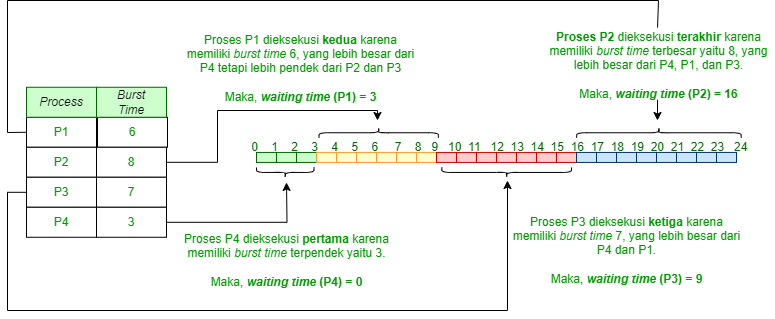

The diagram above was exported from draw.io. Its source (the exported page's mxGraphModel, read from the mxfile embedded in the PNG):
<mxGraphModel dx="1176" dy="563" grid="1" gridSize="10" guides="1" tooltips="1" connect="1" arrows="1" fold="1" page="1" pageScale="1" pageWidth="827" pageHeight="1169" math="0" shadow="0">
  <root>
    <mxCell id="0" />
    <mxCell id="1" parent="0" />
    <mxCell id="dOFXqKhkUP_P3Bzly7qT-58" value="&lt;font color=&quot;#009900&quot;&gt;P1&lt;/font&gt;" style="rounded=0;whiteSpace=wrap;html=1;" parent="1" vertex="1">
      <mxGeometry x="49" y="156.76999999999998" width="70" height="30" as="geometry" />
    </mxCell>
    <mxCell id="dOFXqKhkUP_P3Bzly7qT-59" value="&lt;font color=&quot;#009900&quot;&gt;P2&lt;/font&gt;" style="rounded=0;whiteSpace=wrap;html=1;" parent="1" vertex="1">
      <mxGeometry x="49" y="186.76999999999998" width="70" height="30" as="geometry" />
    </mxCell>
    <mxCell id="dOFXqKhkUP_P3Bzly7qT-60" value="&lt;font color=&quot;#009900&quot;&gt;6&lt;/font&gt;" style="rounded=0;whiteSpace=wrap;html=1;" parent="1" vertex="1">
      <mxGeometry x="120" y="156.76999999999998" width="70" height="30" as="geometry" />
    </mxCell>
    <mxCell id="dOFXqKhkUP_P3Bzly7qT-116" style="edgeStyle=orthogonalEdgeStyle;rounded=0;orthogonalLoop=1;jettySize=auto;html=1;" parent="1" source="dOFXqKhkUP_P3Bzly7qT-61" edge="1">
      <mxGeometry relative="1" as="geometry">
        <mxPoint x="400" y="160" as="targetPoint" />
        <Array as="points">
          <mxPoint x="240" y="202" />
          <mxPoint x="240" y="150" />
          <mxPoint x="400" y="150" />
        </Array>
      </mxGeometry>
    </mxCell>
    <mxCell id="dOFXqKhkUP_P3Bzly7qT-61" value="&lt;font color=&quot;#009900&quot;&gt;8&lt;/font&gt;" style="rounded=0;whiteSpace=wrap;html=1;" parent="1" vertex="1">
      <mxGeometry x="119" y="186.76999999999998" width="70" height="30" as="geometry" />
    </mxCell>
    <mxCell id="dOFXqKhkUP_P3Bzly7qT-108" style="edgeStyle=orthogonalEdgeStyle;rounded=0;orthogonalLoop=1;jettySize=auto;html=1;" parent="1" source="dOFXqKhkUP_P3Bzly7qT-62" edge="1">
      <mxGeometry relative="1" as="geometry">
        <mxPoint x="530" y="220" as="targetPoint" />
        <Array as="points">
          <mxPoint x="30" y="232" />
          <mxPoint x="30" y="350" />
          <mxPoint x="530" y="350" />
        </Array>
      </mxGeometry>
    </mxCell>
    <mxCell id="dOFXqKhkUP_P3Bzly7qT-62" value="&lt;font color=&quot;#009900&quot;&gt;P3&lt;/font&gt;" style="rounded=0;whiteSpace=wrap;html=1;" parent="1" vertex="1">
      <mxGeometry x="49" y="216.76999999999998" width="70" height="30" as="geometry" />
    </mxCell>
    <mxCell id="dOFXqKhkUP_P3Bzly7qT-63" value="&lt;font color=&quot;#009900&quot;&gt;7&lt;/font&gt;" style="rounded=0;whiteSpace=wrap;html=1;" parent="1" vertex="1">
      <mxGeometry x="119" y="216.76999999999998" width="70" height="30" as="geometry" />
    </mxCell>
    <mxCell id="dOFXqKhkUP_P3Bzly7qT-64" value="&lt;font color=&quot;#009900&quot;&gt;P4&lt;/font&gt;" style="rounded=0;whiteSpace=wrap;html=1;" parent="1" vertex="1">
      <mxGeometry x="49" y="246.76999999999998" width="70" height="30" as="geometry" />
    </mxCell>
    <mxCell id="dOFXqKhkUP_P3Bzly7qT-106" style="edgeStyle=orthogonalEdgeStyle;rounded=0;orthogonalLoop=1;jettySize=auto;html=1;" parent="1" source="dOFXqKhkUP_P3Bzly7qT-65" edge="1">
      <mxGeometry relative="1" as="geometry">
        <mxPoint x="309" y="221.94" as="targetPoint" />
      </mxGeometry>
    </mxCell>
    <mxCell id="dOFXqKhkUP_P3Bzly7qT-65" value="&lt;font color=&quot;#009900&quot;&gt;3&lt;/font&gt;" style="rounded=0;whiteSpace=wrap;html=1;" parent="1" vertex="1">
      <mxGeometry x="119" y="246.76999999999998" width="70" height="30" as="geometry" />
    </mxCell>
    <mxCell id="dOFXqKhkUP_P3Bzly7qT-66" value="&lt;i&gt;Process&lt;/i&gt;" style="rounded=0;whiteSpace=wrap;html=1;fillColor=#CCFFCC;strokeColor=#006600;" parent="1" vertex="1">
      <mxGeometry x="49" y="126.77" width="70" height="30" as="geometry" />
    </mxCell>
    <mxCell id="dOFXqKhkUP_P3Bzly7qT-67" value="&lt;i&gt;Burst&lt;/i&gt;&lt;div&gt;&lt;i&gt;Time&lt;/i&gt;&lt;/div&gt;" style="rounded=0;whiteSpace=wrap;html=1;fillColor=#CCFFCC;strokeColor=#006600;" parent="1" vertex="1">
      <mxGeometry x="119" y="126.77" width="70" height="30" as="geometry" />
    </mxCell>
    <mxCell id="dOFXqKhkUP_P3Bzly7qT-68" value="" style="rounded=0;whiteSpace=wrap;html=1;fillColor=#CCFFCC;strokeColor=#006600;" parent="1" vertex="1">
      <mxGeometry x="279" y="191.94" width="20" height="10" as="geometry" />
    </mxCell>
    <mxCell id="dOFXqKhkUP_P3Bzly7qT-72" value="" style="rounded=0;whiteSpace=wrap;html=1;fillColor=#CCFFCC;strokeColor=#006600;" parent="1" vertex="1">
      <mxGeometry x="299" y="191.94" width="20" height="10" as="geometry" />
    </mxCell>
    <mxCell id="dOFXqKhkUP_P3Bzly7qT-73" value="" style="rounded=0;whiteSpace=wrap;html=1;fillColor=#CCFFCC;strokeColor=#006600;" parent="1" vertex="1">
      <mxGeometry x="319" y="191.94" width="20" height="10" as="geometry" />
    </mxCell>
    <mxCell id="dOFXqKhkUP_P3Bzly7qT-74" value="" style="rounded=0;whiteSpace=wrap;html=1;fillColor=#FFFFCC;strokeColor=#FF9933;" parent="1" vertex="1">
      <mxGeometry x="339" y="191.94" width="20" height="10" as="geometry" />
    </mxCell>
    <mxCell id="dOFXqKhkUP_P3Bzly7qT-75" value="" style="rounded=0;whiteSpace=wrap;html=1;fillColor=#FFFFCC;strokeColor=#FF9933;" parent="1" vertex="1">
      <mxGeometry x="359" y="191.94" width="20" height="10" as="geometry" />
    </mxCell>
    <mxCell id="dOFXqKhkUP_P3Bzly7qT-78" value="" style="rounded=0;whiteSpace=wrap;html=1;fillColor=#FFFFCC;strokeColor=#FF9933;" parent="1" vertex="1">
      <mxGeometry x="379" y="191.94" width="20" height="10" as="geometry" />
    </mxCell>
    <mxCell id="dOFXqKhkUP_P3Bzly7qT-79" value="" style="rounded=0;whiteSpace=wrap;html=1;fillColor=#FFFFCC;strokeColor=#FF9933;" parent="1" vertex="1">
      <mxGeometry x="399" y="191.94" width="20" height="10" as="geometry" />
    </mxCell>
    <mxCell id="dOFXqKhkUP_P3Bzly7qT-80" value="" style="rounded=0;whiteSpace=wrap;html=1;fillColor=#FFFFCC;strokeColor=#FF9933;" parent="1" vertex="1">
      <mxGeometry x="419" y="191.94" width="20" height="10" as="geometry" />
    </mxCell>
    <mxCell id="dOFXqKhkUP_P3Bzly7qT-81" value="" style="rounded=0;whiteSpace=wrap;html=1;fillColor=#FFFFCC;strokeColor=#FF9933;" parent="1" vertex="1">
      <mxGeometry x="439" y="191.94" width="20" height="10" as="geometry" />
    </mxCell>
    <mxCell id="dOFXqKhkUP_P3Bzly7qT-82" value="" style="rounded=0;whiteSpace=wrap;html=1;fillColor=#FFCCCC;strokeColor=#CC0000;" parent="1" vertex="1">
      <mxGeometry x="459" y="191.94" width="20" height="10" as="geometry" />
    </mxCell>
    <mxCell id="dOFXqKhkUP_P3Bzly7qT-83" value="" style="rounded=0;whiteSpace=wrap;html=1;fillColor=#FFCCCC;strokeColor=#CC0000;" parent="1" vertex="1">
      <mxGeometry x="479" y="191.94" width="20" height="10" as="geometry" />
    </mxCell>
    <mxCell id="dOFXqKhkUP_P3Bzly7qT-84" value="" style="rounded=0;whiteSpace=wrap;html=1;fillColor=#FFCCCC;strokeColor=#CC0000;" parent="1" vertex="1">
      <mxGeometry x="499" y="191.94" width="20" height="10" as="geometry" />
    </mxCell>
    <mxCell id="dOFXqKhkUP_P3Bzly7qT-85" value="" style="rounded=0;whiteSpace=wrap;html=1;fillColor=#FFCCCC;strokeColor=#CC0000;" parent="1" vertex="1">
      <mxGeometry x="519" y="191.94" width="20" height="10" as="geometry" />
    </mxCell>
    <mxCell id="dOFXqKhkUP_P3Bzly7qT-86" value="" style="rounded=0;whiteSpace=wrap;html=1;fillColor=#FFCCCC;strokeColor=#CC0000;" parent="1" vertex="1">
      <mxGeometry x="539" y="191.94" width="20" height="10" as="geometry" />
    </mxCell>
    <mxCell id="dOFXqKhkUP_P3Bzly7qT-87" value="" style="rounded=0;whiteSpace=wrap;html=1;fillColor=#FFCCCC;strokeColor=#CC0000;" parent="1" vertex="1">
      <mxGeometry x="559" y="191.94" width="20" height="10" as="geometry" />
    </mxCell>
    <mxCell id="dOFXqKhkUP_P3Bzly7qT-88" value="" style="rounded=0;whiteSpace=wrap;html=1;fillColor=#FFCCCC;strokeColor=#CC0000;" parent="1" vertex="1">
      <mxGeometry x="579" y="191.94" width="20" height="10" as="geometry" />
    </mxCell>
    <mxCell id="dOFXqKhkUP_P3Bzly7qT-89" value="" style="rounded=0;whiteSpace=wrap;html=1;fillColor=#CCE5FF;strokeColor=#003366;" parent="1" vertex="1">
      <mxGeometry x="599" y="191.94" width="20" height="10" as="geometry" />
    </mxCell>
    <mxCell id="dOFXqKhkUP_P3Bzly7qT-90" value="" style="rounded=0;whiteSpace=wrap;html=1;fillColor=#CCE5FF;strokeColor=#003366;" parent="1" vertex="1">
      <mxGeometry x="619" y="191.94" width="20" height="10" as="geometry" />
    </mxCell>
    <mxCell id="dOFXqKhkUP_P3Bzly7qT-91" value="" style="rounded=0;whiteSpace=wrap;html=1;fillColor=#CCE5FF;strokeColor=#003366;" parent="1" vertex="1">
      <mxGeometry x="639" y="191.94" width="20" height="10" as="geometry" />
    </mxCell>
    <mxCell id="dOFXqKhkUP_P3Bzly7qT-92" value="" style="rounded=0;whiteSpace=wrap;html=1;fillColor=#CCE5FF;strokeColor=#003366;" parent="1" vertex="1">
      <mxGeometry x="659" y="191.94" width="20" height="10" as="geometry" />
    </mxCell>
    <mxCell id="dOFXqKhkUP_P3Bzly7qT-94" value="&lt;font color=&quot;#006600&quot;&gt;&amp;nbsp;0&amp;nbsp; &amp;nbsp; 1&amp;nbsp; &amp;nbsp; 2&amp;nbsp; &amp;nbsp; 3&amp;nbsp; &amp;nbsp; 4&amp;nbsp; &amp;nbsp; 5&amp;nbsp; &amp;nbsp; 6&amp;nbsp; &amp;nbsp; &amp;nbsp;7&amp;nbsp; &amp;nbsp; 8&amp;nbsp; &amp;nbsp;9&amp;nbsp; &amp;nbsp;10&amp;nbsp; 11&amp;nbsp; &amp;nbsp;12&amp;nbsp; 13&amp;nbsp; 14&amp;nbsp; 15&amp;nbsp; 16&amp;nbsp; 17&amp;nbsp; 18&amp;nbsp; 19&amp;nbsp; 20&amp;nbsp; 21&amp;nbsp; 22&amp;nbsp; 23&amp;nbsp; &amp;nbsp;24&lt;/font&gt;" style="text;html=1;align=left;verticalAlign=middle;whiteSpace=wrap;rounded=0;" parent="1" vertex="1">
      <mxGeometry x="269" y="181.94" width="510" height="10" as="geometry" />
    </mxCell>
    <mxCell id="dOFXqKhkUP_P3Bzly7qT-95" value="" style="rounded=0;whiteSpace=wrap;html=1;fillColor=#CCE5FF;strokeColor=#003366;" parent="1" vertex="1">
      <mxGeometry x="679" y="191.94" width="20" height="10" as="geometry" />
    </mxCell>
    <mxCell id="dOFXqKhkUP_P3Bzly7qT-96" value="" style="rounded=0;whiteSpace=wrap;html=1;fillColor=#CCE5FF;strokeColor=#003366;" parent="1" vertex="1">
      <mxGeometry x="699" y="191.94" width="20" height="10" as="geometry" />
    </mxCell>
    <mxCell id="dOFXqKhkUP_P3Bzly7qT-97" value="" style="rounded=0;whiteSpace=wrap;html=1;fillColor=#CCE5FF;strokeColor=#003366;" parent="1" vertex="1">
      <mxGeometry x="719" y="191.94" width="20" height="10" as="geometry" />
    </mxCell>
    <mxCell id="dOFXqKhkUP_P3Bzly7qT-98" value="" style="rounded=0;whiteSpace=wrap;html=1;fillColor=#CCE5FF;strokeColor=#003366;" parent="1" vertex="1">
      <mxGeometry x="739" y="191.94" width="20" height="10" as="geometry" />
    </mxCell>
    <mxCell id="dOFXqKhkUP_P3Bzly7qT-101" value="" style="shape=curlyBracket;whiteSpace=wrap;html=1;rounded=1;flipH=1;labelPosition=right;verticalLabelPosition=middle;align=left;verticalAlign=middle;rotation=90;" parent="1" vertex="1">
      <mxGeometry x="302.75" y="183.19" width="10" height="57.5" as="geometry" />
    </mxCell>
    <mxCell id="dOFXqKhkUP_P3Bzly7qT-102" value="" style="shape=curlyBracket;whiteSpace=wrap;html=1;rounded=1;flipH=1;labelPosition=right;verticalLabelPosition=middle;align=left;verticalAlign=middle;rotation=-90;" parent="1" vertex="1">
      <mxGeometry x="396.19" y="112.57" width="10" height="119.37" as="geometry" />
    </mxCell>
    <mxCell id="dOFXqKhkUP_P3Bzly7qT-103" value="" style="shape=curlyBracket;whiteSpace=wrap;html=1;rounded=1;flipH=1;labelPosition=right;verticalLabelPosition=middle;align=left;verticalAlign=middle;rotation=90;" parent="1" vertex="1">
      <mxGeometry x="524.1600000000001" y="147.09" width="10" height="129.68" as="geometry" />
    </mxCell>
    <mxCell id="dOFXqKhkUP_P3Bzly7qT-105" value="" style="shape=curlyBracket;whiteSpace=wrap;html=1;rounded=1;flipH=1;labelPosition=right;verticalLabelPosition=middle;align=left;verticalAlign=middle;rotation=-90;" parent="1" vertex="1">
      <mxGeometry x="676.42" y="90" width="10" height="164.52" as="geometry" />
    </mxCell>
    <mxCell id="dOFXqKhkUP_P3Bzly7qT-111" value="&lt;font color=&quot;#009900&quot;&gt;Proses P1 dieksekusi &lt;b&gt;kedua&lt;/b&gt; karena memiliki &lt;i&gt;burst time&lt;/i&gt; 6, yang lebih besar dari P4 tetapi lebih pendek dari P2 dan P3&lt;/font&gt;&lt;div&gt;&lt;font color=&quot;#009900&quot;&gt;&lt;br&gt;&lt;/font&gt;&lt;/div&gt;&lt;div&gt;&lt;span style=&quot;color: rgb(0, 153, 0);&quot;&gt;Maka,&amp;nbsp;&lt;/span&gt;&lt;strong style=&quot;color: rgb(0, 153, 0);&quot;&gt;&lt;i&gt;waiting time&lt;/i&gt; (P1) = 3&lt;/strong&gt;&lt;font color=&quot;#009900&quot;&gt;&lt;br&gt;&lt;/font&gt;&lt;/div&gt;" style="text;html=1;align=center;verticalAlign=middle;whiteSpace=wrap;rounded=0;" parent="1" vertex="1">
      <mxGeometry x="208" y="69.66" width="231" height="77.43" as="geometry" />
    </mxCell>
    <mxCell id="dOFXqKhkUP_P3Bzly7qT-120" value="" style="endArrow=none;html=1;rounded=0;entryX=0;entryY=0.5;entryDx=0;entryDy=0;exitX=0.494;exitY=-0.037;exitDx=0;exitDy=0;exitPerimeter=0;" parent="1" source="dOFXqKhkUP_P3Bzly7qT-121" target="dOFXqKhkUP_P3Bzly7qT-58" edge="1">
      <mxGeometry width="50" height="50" relative="1" as="geometry">
        <mxPoint x="540" y="20" as="sourcePoint" />
        <mxPoint x="90" y="200" as="targetPoint" />
        <Array as="points">
          <mxPoint x="681" y="40" />
          <mxPoint x="30" y="40" />
          <mxPoint x="30" y="172" />
        </Array>
      </mxGeometry>
    </mxCell>
    <mxCell id="dOFXqKhkUP_P3Bzly7qT-122" style="edgeStyle=orthogonalEdgeStyle;rounded=0;orthogonalLoop=1;jettySize=auto;html=1;exitX=0.494;exitY=0.993;exitDx=0;exitDy=0;exitPerimeter=0;" parent="1" source="dOFXqKhkUP_P3Bzly7qT-121" edge="1">
      <mxGeometry relative="1" as="geometry">
        <mxPoint x="680" y="160" as="targetPoint" />
      </mxGeometry>
    </mxCell>
    <mxCell id="dOFXqKhkUP_P3Bzly7qT-121" value="&lt;font color=&quot;#009900&quot;&gt;&lt;strong&gt;Proses P2&lt;/strong&gt; dieksekusi &lt;b&gt;terakhir&lt;/b&gt; karena memiliki &lt;i&gt;burst time&lt;/i&gt; terbesar yaitu 8, yang lebih besar dari P4, P1, dan P3.&lt;/font&gt;&lt;div&gt;&lt;font color=&quot;#009900&quot;&gt;&lt;br&gt;&lt;/font&gt;&lt;/div&gt;&lt;div&gt;&lt;font color=&quot;#009900&quot;&gt;Maka, &lt;strong&gt;&lt;i&gt;waiting time&lt;/i&gt; (P2) = 16&lt;/strong&gt;&lt;br&gt;&lt;/font&gt;&lt;/div&gt;" style="text;html=1;align=center;verticalAlign=middle;whiteSpace=wrap;rounded=0;" parent="1" vertex="1">
      <mxGeometry x="565.92" y="69.66" width="231" height="70" as="geometry" />
    </mxCell>
    <mxCell id="dOFXqKhkUP_P3Bzly7qT-123" value="&lt;div&gt;&lt;font color=&quot;#009900&quot;&gt;Proses P3 dieksekusi &lt;b&gt;ketiga&lt;/b&gt; karena memiliki &lt;i&gt;burst time&lt;/i&gt; 7, yang lebih besar dari P4 dan P1.&lt;/font&gt;&lt;/div&gt;&lt;div&gt;&lt;font color=&quot;#009900&quot;&gt;&lt;br&gt;Maka, &lt;b&gt;&lt;i&gt;waiting time&lt;/i&gt; (P3) = 9&lt;/b&gt;&lt;br&gt;&lt;/font&gt;&lt;/div&gt;" style="text;html=1;align=center;verticalAlign=middle;whiteSpace=wrap;rounded=0;" parent="1" vertex="1">
      <mxGeometry x="534.16" y="254.52" width="231" height="70" as="geometry" />
    </mxCell>
    <mxCell id="dOFXqKhkUP_P3Bzly7qT-124" value="&lt;div&gt;&lt;font color=&quot;#009900&quot;&gt;Proses P4 dieksekusi &lt;b&gt;pertama&lt;/b&gt; karena memiliki &lt;i&gt;burst time&lt;/i&gt; terpendek yaitu 3.&lt;/font&gt;&lt;/div&gt;&lt;div&gt;&lt;font color=&quot;#009900&quot;&gt;&lt;br&gt;Maka,&lt;b&gt; &lt;i&gt;waiting time&lt;/i&gt; (P4) = 0&lt;/b&gt;&lt;/font&gt;&lt;br&gt;&lt;/div&gt;" style="text;html=1;align=center;verticalAlign=middle;whiteSpace=wrap;rounded=0;" parent="1" vertex="1">
      <mxGeometry x="193.5" y="264.52" width="231" height="70" as="geometry" />
    </mxCell>
  </root>
</mxGraphModel>